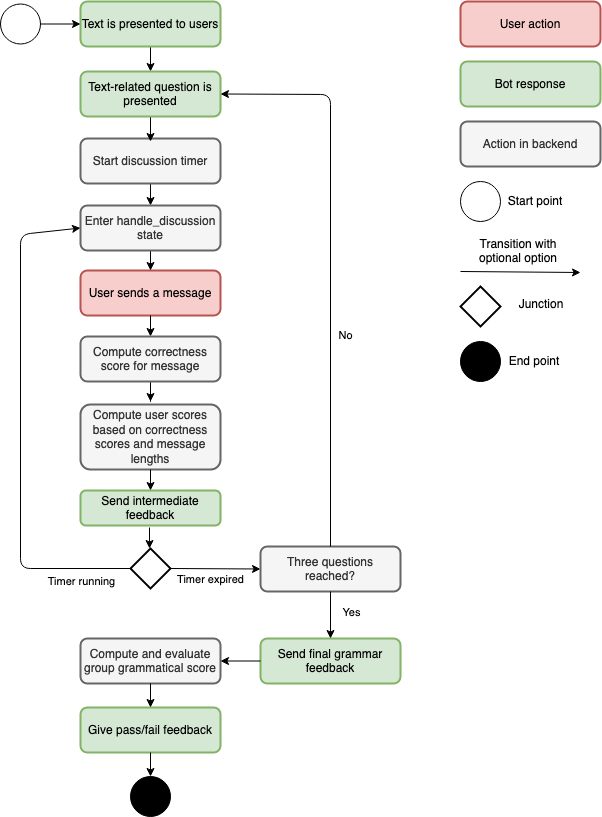

The diagram above was exported from draw.io. Its source (the exported page's mxGraphModel, read from the mxfile embedded in the PNG):
<mxGraphModel dx="1426" dy="900" grid="1" gridSize="10" guides="1" tooltips="1" connect="1" arrows="1" fold="1" page="1" pageScale="1" pageWidth="850" pageHeight="1100" math="0" shadow="0">
  <root>
    <mxCell id="0" />
    <mxCell id="1" parent="0" />
    <mxCell id="cig0X3hpru7Uo8I3dg61-7" value="" style="edgeStyle=orthogonalEdgeStyle;rounded=0;orthogonalLoop=1;jettySize=auto;html=1;entryX=0.5;entryY=0;entryDx=0;entryDy=0;" parent="1" source="cig0X3hpru7Uo8I3dg61-2" target="ejKsHdkARHw9puhP5DoQ-14" edge="1">
      <mxGeometry relative="1" as="geometry">
        <mxPoint x="210" y="80" as="targetPoint" />
      </mxGeometry>
    </mxCell>
    <mxCell id="cig0X3hpru7Uo8I3dg61-2" value="Text is presented to users" style="rounded=1;whiteSpace=wrap;html=1;fillColor=#d5e8d4;strokeColor=#82b366;strokeWidth=2;" parent="1" vertex="1">
      <mxGeometry x="140" y="20" width="140" height="45" as="geometry" />
    </mxCell>
    <mxCell id="cig0X3hpru7Uo8I3dg61-4" value="" style="endArrow=classic;html=1;exitX=1;exitY=0.5;exitDx=0;exitDy=0;entryX=0;entryY=0.5;entryDx=0;entryDy=0;" parent="1" source="ejKsHdkARHw9puhP5DoQ-36" target="cig0X3hpru7Uo8I3dg61-2" edge="1">
      <mxGeometry width="50" height="50" relative="1" as="geometry">
        <mxPoint x="98.74999999999932" y="40.625" as="sourcePoint" />
        <mxPoint x="160" y="110" as="targetPoint" />
      </mxGeometry>
    </mxCell>
    <mxCell id="cig0X3hpru7Uo8I3dg61-9" value="" style="edgeStyle=orthogonalEdgeStyle;rounded=0;orthogonalLoop=1;jettySize=auto;html=1;entryX=0.5;entryY=0;entryDx=0;entryDy=0;" parent="1" source="cig0X3hpru7Uo8I3dg61-5" target="cig0X3hpru7Uo8I3dg61-19" edge="1">
      <mxGeometry relative="1" as="geometry">
        <mxPoint x="190" y="230" as="targetPoint" />
      </mxGeometry>
    </mxCell>
    <mxCell id="cig0X3hpru7Uo8I3dg61-5" value="Start discussion timer" style="rounded=1;whiteSpace=wrap;html=1;fillColor=#f5f5f5;strokeColor=#666666;fontColor=#333333;strokeWidth=2;" parent="1" vertex="1">
      <mxGeometry x="140" y="157" width="140" height="45" as="geometry" />
    </mxCell>
    <mxCell id="cig0X3hpru7Uo8I3dg61-23" value="" style="edgeStyle=orthogonalEdgeStyle;rounded=0;orthogonalLoop=1;jettySize=auto;html=1;" parent="1" source="cig0X3hpru7Uo8I3dg61-19" target="cig0X3hpru7Uo8I3dg61-21" edge="1">
      <mxGeometry relative="1" as="geometry" />
    </mxCell>
    <mxCell id="cig0X3hpru7Uo8I3dg61-19" value="Enter handle_discussion state" style="rounded=1;whiteSpace=wrap;html=1;fillColor=#f5f5f5;strokeColor=#666666;fontColor=#333333;strokeWidth=2;" parent="1" vertex="1">
      <mxGeometry x="140" y="224" width="140" height="45" as="geometry" />
    </mxCell>
    <mxCell id="cig0X3hpru7Uo8I3dg61-21" value="User sends a message" style="rounded=1;whiteSpace=wrap;html=1;fillColor=#f8cecc;strokeColor=#b85450;strokeWidth=2;" parent="1" vertex="1">
      <mxGeometry x="140" y="289" width="140" height="45" as="geometry" />
    </mxCell>
    <mxCell id="cig0X3hpru7Uo8I3dg61-24" value="" style="edgeStyle=orthogonalEdgeStyle;rounded=0;orthogonalLoop=1;jettySize=auto;html=1;exitX=0.5;exitY=1;exitDx=0;exitDy=0;entryX=0.5;entryY=0;entryDx=0;entryDy=0;" parent="1" source="cig0X3hpru7Uo8I3dg61-21" target="ewJcAQtZDEWUNTYMA3iF-1" edge="1">
      <mxGeometry relative="1" as="geometry">
        <mxPoint x="190" y="335" as="sourcePoint" />
        <mxPoint x="210" y="370" as="targetPoint" />
      </mxGeometry>
    </mxCell>
    <mxCell id="cig0X3hpru7Uo8I3dg61-25" value="Compute user scores based on correctness scores and message lengths" style="rounded=1;whiteSpace=wrap;html=1;fillColor=#f5f5f5;strokeColor=#666666;fontColor=#333333;strokeWidth=2;" parent="1" vertex="1">
      <mxGeometry x="140" y="423" width="140" height="65" as="geometry" />
    </mxCell>
    <mxCell id="cig0X3hpru7Uo8I3dg61-31" value="&lt;span&gt;Compute and evaluate group grammatical score&lt;br&gt;&lt;/span&gt;" style="rounded=1;whiteSpace=wrap;html=1;fillColor=#f5f5f5;strokeColor=#666666;fontColor=#333333;strokeWidth=2;" parent="1" vertex="1">
      <mxGeometry x="140" y="657" width="140" height="45" as="geometry" />
    </mxCell>
    <mxCell id="ejKsHdkARHw9puhP5DoQ-17" value="" style="edgeStyle=orthogonalEdgeStyle;rounded=0;orthogonalLoop=1;jettySize=auto;html=1;entryX=0.5;entryY=0;entryDx=0;entryDy=0;" parent="1" source="cig0X3hpru7Uo8I3dg61-25" target="ewJcAQtZDEWUNTYMA3iF-3" edge="1">
      <mxGeometry relative="1" as="geometry" />
    </mxCell>
    <mxCell id="ejKsHdkARHw9puhP5DoQ-3" value="" style="rhombus;whiteSpace=wrap;html=1;strokeWidth=2;" parent="1" vertex="1">
      <mxGeometry x="190" y="567" width="40" height="40" as="geometry" />
    </mxCell>
    <mxCell id="ejKsHdkARHw9puhP5DoQ-6" value="" style="endArrow=classic;html=1;exitX=1;exitY=0.5;exitDx=0;exitDy=0;entryX=0;entryY=0.5;entryDx=0;entryDy=0;" parent="1" source="ejKsHdkARHw9puhP5DoQ-3" target="ejKsHdkARHw9puhP5DoQ-18" edge="1">
      <mxGeometry relative="1" as="geometry">
        <mxPoint x="230" y="404.5" as="sourcePoint" />
        <mxPoint x="320" y="460" as="targetPoint" />
      </mxGeometry>
    </mxCell>
    <mxCell id="ejKsHdkARHw9puhP5DoQ-7" value="Timer expired" style="edgeLabel;resizable=0;html=1;align=center;verticalAlign=middle;" parent="ejKsHdkARHw9puhP5DoQ-6" connectable="0" vertex="1">
      <mxGeometry relative="1" as="geometry">
        <mxPoint x="-5" y="10" as="offset" />
      </mxGeometry>
    </mxCell>
    <mxCell id="ejKsHdkARHw9puhP5DoQ-11" value="" style="endArrow=classic;html=1;exitX=0;exitY=0.5;exitDx=0;exitDy=0;entryX=0;entryY=0.5;entryDx=0;entryDy=0;" parent="1" source="ejKsHdkARHw9puhP5DoQ-3" target="cig0X3hpru7Uo8I3dg61-19" edge="1">
      <mxGeometry relative="1" as="geometry">
        <mxPoint x="190" y="390" as="sourcePoint" />
        <mxPoint x="140" y="242.5" as="targetPoint" />
        <Array as="points">
          <mxPoint x="80" y="587" />
          <mxPoint x="80" y="253" />
        </Array>
      </mxGeometry>
    </mxCell>
    <mxCell id="ejKsHdkARHw9puhP5DoQ-12" value="Timer running" style="edgeLabel;resizable=0;html=1;align=center;verticalAlign=middle;" parent="ejKsHdkARHw9puhP5DoQ-11" connectable="0" vertex="1">
      <mxGeometry relative="1" as="geometry">
        <mxPoint x="60" y="154" as="offset" />
      </mxGeometry>
    </mxCell>
    <mxCell id="ejKsHdkARHw9puhP5DoQ-16" value="" style="edgeStyle=orthogonalEdgeStyle;rounded=0;orthogonalLoop=1;jettySize=auto;html=1;" parent="1" source="ejKsHdkARHw9puhP5DoQ-14" edge="1">
      <mxGeometry relative="1" as="geometry">
        <mxPoint x="210" y="160" as="targetPoint" />
      </mxGeometry>
    </mxCell>
    <mxCell id="ejKsHdkARHw9puhP5DoQ-14" value="Text-related question is presented" style="rounded=1;whiteSpace=wrap;html=1;fillColor=#d5e8d4;strokeColor=#82b366;strokeWidth=2;" parent="1" vertex="1">
      <mxGeometry x="140" y="90" width="140" height="45" as="geometry" />
    </mxCell>
    <mxCell id="ejKsHdkARHw9puhP5DoQ-18" value="Three questions reached?" style="rounded=1;whiteSpace=wrap;html=1;fillColor=#f5f5f5;strokeColor=#666666;fontColor=#333333;strokeWidth=2;" parent="1" vertex="1">
      <mxGeometry x="320" y="565" width="140" height="45" as="geometry" />
    </mxCell>
    <mxCell id="ejKsHdkARHw9puhP5DoQ-19" value="" style="endArrow=classic;html=1;exitX=0.5;exitY=0;exitDx=0;exitDy=0;entryX=1;entryY=0.5;entryDx=0;entryDy=0;" parent="1" source="ejKsHdkARHw9puhP5DoQ-18" target="ejKsHdkARHw9puhP5DoQ-14" edge="1">
      <mxGeometry relative="1" as="geometry">
        <mxPoint x="380" y="280" as="sourcePoint" />
        <mxPoint x="480" y="280" as="targetPoint" />
        <Array as="points">
          <mxPoint x="390" y="113" />
        </Array>
      </mxGeometry>
    </mxCell>
    <mxCell id="ejKsHdkARHw9puhP5DoQ-20" value="No" style="edgeLabel;resizable=0;html=1;align=center;verticalAlign=middle;" parent="ejKsHdkARHw9puhP5DoQ-19" connectable="0" vertex="1">
      <mxGeometry relative="1" as="geometry">
        <mxPoint x="14" y="69.5" as="offset" />
      </mxGeometry>
    </mxCell>
    <mxCell id="ewJcAQtZDEWUNTYMA3iF-2" value="Yes" style="edgeLabel;resizable=0;html=1;align=center;verticalAlign=middle;" connectable="0" vertex="1" parent="ejKsHdkARHw9puhP5DoQ-19">
      <mxGeometry relative="1" as="geometry">
        <mxPoint x="20" y="346" as="offset" />
      </mxGeometry>
    </mxCell>
    <mxCell id="ejKsHdkARHw9puhP5DoQ-21" value="Send final grammar feedback" style="rounded=1;whiteSpace=wrap;html=1;fillColor=#d5e8d4;strokeColor=#82b366;strokeWidth=2;" parent="1" vertex="1">
      <mxGeometry x="320" y="657" width="140" height="45" as="geometry" />
    </mxCell>
    <mxCell id="ejKsHdkARHw9puhP5DoQ-22" value="" style="endArrow=classic;html=1;exitX=0.5;exitY=1;exitDx=0;exitDy=0;entryX=0.5;entryY=0;entryDx=0;entryDy=0;" parent="1" source="ejKsHdkARHw9puhP5DoQ-18" target="ejKsHdkARHw9puhP5DoQ-21" edge="1">
      <mxGeometry width="50" height="50" relative="1" as="geometry">
        <mxPoint x="400" y="510" as="sourcePoint" />
        <mxPoint x="450" y="460" as="targetPoint" />
      </mxGeometry>
    </mxCell>
    <mxCell id="ejKsHdkARHw9puhP5DoQ-23" value="" style="endArrow=classic;html=1;exitX=0;exitY=0.5;exitDx=0;exitDy=0;entryX=1;entryY=0.5;entryDx=0;entryDy=0;" parent="1" source="ejKsHdkARHw9puhP5DoQ-21" target="cig0X3hpru7Uo8I3dg61-31" edge="1">
      <mxGeometry width="50" height="50" relative="1" as="geometry">
        <mxPoint x="400" y="500" as="sourcePoint" />
        <mxPoint x="450" y="450" as="targetPoint" />
      </mxGeometry>
    </mxCell>
    <mxCell id="ejKsHdkARHw9puhP5DoQ-24" value="Give pass/fail feedback" style="rounded=1;whiteSpace=wrap;html=1;fillColor=#d5e8d4;strokeColor=#82b366;strokeWidth=2;" parent="1" vertex="1">
      <mxGeometry x="140" y="726" width="140" height="45" as="geometry" />
    </mxCell>
    <mxCell id="ejKsHdkARHw9puhP5DoQ-25" value="" style="endArrow=classic;html=1;exitX=0.5;exitY=1;exitDx=0;exitDy=0;entryX=0.5;entryY=0;entryDx=0;entryDy=0;" parent="1" source="cig0X3hpru7Uo8I3dg61-31" target="ejKsHdkARHw9puhP5DoQ-24" edge="1">
      <mxGeometry width="50" height="50" relative="1" as="geometry">
        <mxPoint x="400" y="620" as="sourcePoint" />
        <mxPoint x="450" y="570" as="targetPoint" />
      </mxGeometry>
    </mxCell>
    <mxCell id="ejKsHdkARHw9puhP5DoQ-26" value="" style="ellipse;whiteSpace=wrap;html=1;aspect=fixed;fillColor=#000000;" parent="1" vertex="1">
      <mxGeometry x="190" y="795" width="40" height="40" as="geometry" />
    </mxCell>
    <mxCell id="ejKsHdkARHw9puhP5DoQ-27" value="" style="endArrow=classic;html=1;exitX=0.5;exitY=1;exitDx=0;exitDy=0;entryX=0.5;entryY=0;entryDx=0;entryDy=0;" parent="1" source="ejKsHdkARHw9puhP5DoQ-24" target="ejKsHdkARHw9puhP5DoQ-26" edge="1">
      <mxGeometry width="50" height="50" relative="1" as="geometry">
        <mxPoint x="400" y="620" as="sourcePoint" />
        <mxPoint x="450" y="570" as="targetPoint" />
      </mxGeometry>
    </mxCell>
    <mxCell id="ejKsHdkARHw9puhP5DoQ-28" value="User action" style="rounded=1;whiteSpace=wrap;html=1;fillColor=#f8cecc;strokeColor=#b85450;strokeWidth=2;" parent="1" vertex="1">
      <mxGeometry x="520" y="20" width="140" height="45" as="geometry" />
    </mxCell>
    <mxCell id="ejKsHdkARHw9puhP5DoQ-29" value="Bot response" style="rounded=1;whiteSpace=wrap;html=1;fillColor=#d5e8d4;strokeColor=#82b366;strokeWidth=2;" parent="1" vertex="1">
      <mxGeometry x="520" y="80" width="140" height="45" as="geometry" />
    </mxCell>
    <mxCell id="ejKsHdkARHw9puhP5DoQ-30" value="Action in backend" style="rounded=1;whiteSpace=wrap;html=1;fillColor=#f5f5f5;strokeColor=#666666;fontColor=#333333;strokeWidth=2;" parent="1" vertex="1">
      <mxGeometry x="520" y="140" width="140" height="45" as="geometry" />
    </mxCell>
    <mxCell id="ejKsHdkARHw9puhP5DoQ-31" value="" style="rhombus;whiteSpace=wrap;html=1;strokeWidth=2;" parent="1" vertex="1">
      <mxGeometry x="520" y="305" width="40" height="40" as="geometry" />
    </mxCell>
    <mxCell id="ejKsHdkARHw9puhP5DoQ-32" value="" style="ellipse;whiteSpace=wrap;html=1;aspect=fixed;fillColor=#000000;" parent="1" vertex="1">
      <mxGeometry x="520" y="360" width="40" height="40" as="geometry" />
    </mxCell>
    <mxCell id="ejKsHdkARHw9puhP5DoQ-34" value="" style="endArrow=classic;html=1;exitX=0;exitY=0.5;exitDx=0;exitDy=0;" parent="1" edge="1">
      <mxGeometry width="50" height="50" relative="1" as="geometry">
        <mxPoint x="520" y="290" as="sourcePoint" />
        <mxPoint x="640" y="291" as="targetPoint" />
      </mxGeometry>
    </mxCell>
    <mxCell id="ejKsHdkARHw9puhP5DoQ-35" value="" style="ellipse;whiteSpace=wrap;html=1;aspect=fixed;" parent="1" vertex="1">
      <mxGeometry x="520" y="200" width="40" height="40" as="geometry" />
    </mxCell>
    <mxCell id="ejKsHdkARHw9puhP5DoQ-36" value="" style="ellipse;whiteSpace=wrap;html=1;aspect=fixed;" parent="1" vertex="1">
      <mxGeometry x="60" y="22.5" width="40" height="40" as="geometry" />
    </mxCell>
    <mxCell id="ejKsHdkARHw9puhP5DoQ-38" value="Start point" style="text;html=1;strokeColor=none;fillColor=none;align=center;verticalAlign=middle;whiteSpace=wrap;rounded=0;" parent="1" vertex="1">
      <mxGeometry x="560" y="210" width="70" height="20" as="geometry" />
    </mxCell>
    <mxCell id="ejKsHdkARHw9puhP5DoQ-40" value="Transition with optional option" style="text;html=1;strokeColor=none;fillColor=none;align=center;verticalAlign=middle;whiteSpace=wrap;rounded=0;" parent="1" vertex="1">
      <mxGeometry x="528" y="260" width="100" height="20" as="geometry" />
    </mxCell>
    <mxCell id="ejKsHdkARHw9puhP5DoQ-43" value="Junction" style="text;html=1;strokeColor=none;fillColor=none;align=center;verticalAlign=middle;whiteSpace=wrap;rounded=0;" parent="1" vertex="1">
      <mxGeometry x="566" y="312.5" width="70" height="20" as="geometry" />
    </mxCell>
    <mxCell id="ejKsHdkARHw9puhP5DoQ-44" value="End point" style="text;html=1;strokeColor=none;fillColor=none;align=center;verticalAlign=middle;whiteSpace=wrap;rounded=0;" parent="1" vertex="1">
      <mxGeometry x="559" y="370" width="70" height="20" as="geometry" />
    </mxCell>
    <mxCell id="ewJcAQtZDEWUNTYMA3iF-6" value="" style="edgeStyle=orthogonalEdgeStyle;rounded=0;orthogonalLoop=1;jettySize=auto;html=1;" edge="1" parent="1" source="ewJcAQtZDEWUNTYMA3iF-1">
      <mxGeometry relative="1" as="geometry">
        <mxPoint x="210" y="420" as="targetPoint" />
      </mxGeometry>
    </mxCell>
    <mxCell id="ewJcAQtZDEWUNTYMA3iF-1" value="Compute correctness score for message" style="rounded=1;whiteSpace=wrap;html=1;fillColor=#f5f5f5;strokeColor=#666666;fontColor=#333333;strokeWidth=2;" vertex="1" parent="1">
      <mxGeometry x="140" y="355" width="140" height="45" as="geometry" />
    </mxCell>
    <mxCell id="ewJcAQtZDEWUNTYMA3iF-3" value="Send intermediate feedback " style="rounded=1;whiteSpace=wrap;html=1;fillColor=#d5e8d4;strokeColor=#82b366;strokeWidth=2;" vertex="1" parent="1">
      <mxGeometry x="140" y="509" width="140" height="35" as="geometry" />
    </mxCell>
    <mxCell id="ewJcAQtZDEWUNTYMA3iF-8" value="" style="edgeStyle=orthogonalEdgeStyle;rounded=0;orthogonalLoop=1;jettySize=auto;html=1;entryX=0.5;entryY=0;entryDx=0;entryDy=0;" edge="1" parent="1">
      <mxGeometry relative="1" as="geometry">
        <mxPoint x="209" y="546" as="sourcePoint" />
        <mxPoint x="209" y="567" as="targetPoint" />
      </mxGeometry>
    </mxCell>
  </root>
</mxGraphModel>